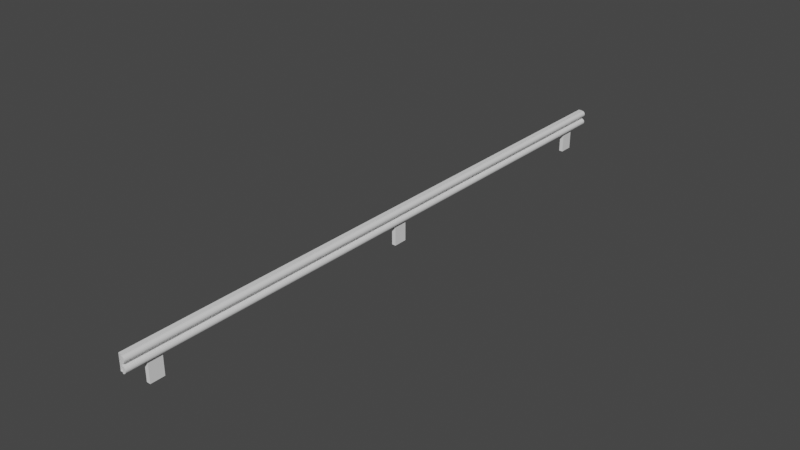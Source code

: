 # Source: barrier.blend  (saved by Blender 3.6.11; exported with 4.5.12 LTS)
import bpy
from mathutils import Matrix  # noqa: F401  (used for matrix-valued properties, if any)

bpy.ops.wm.read_factory_settings(use_empty=True)
scene = bpy.context.scene
scene.name = 'Scene'

# ---- collections
col_collection = bpy.data.collections.new('Collection'); scene.collection.children.link(col_collection)
col_collection_001 = bpy.data.collections.new('Collection.001'); col_collection.children.link(col_collection_001)

# ---- materials (node trees are filled in below, after node groups)
mat_material_001 = bpy.data.materials.new('Material.001')
mat_material_001.alpha_threshold = 0.0
mat_material_001.use_transparent_shadow = False
mat_material_001.roughness = 0.5
mat_material_001.line_color = (0.0, 0.0, 0.0, 1.0)

# ---- material node trees
mat_material_001.use_nodes = True; mat_material_001.node_tree.nodes.clear()
_N = mat_material_001.node_tree.nodes; _L = mat_material_001.node_tree.links
n0 = _N.new('ShaderNodeOutputMaterial'); n0.name = 'Material Output'; n0.location = (300, 300)
n1 = _N.new('ShaderNodeBsdfPrincipled'); n1.name = 'Principled BSDF'; n1.location = (10, 300)
n1.inputs[3].default_value = 1.45
n1.inputs[27].default_value = (0.0, 0.0, 0.0, 1.0)
_L.new(n1.outputs[0], n0.inputs[0])
n0.is_active_output = True

# ---- world
world_world = bpy.data.worlds.new('World'); scene.world = world_world
world_world.use_nodes = True; world_world.node_tree.nodes.clear()
_N = world_world.node_tree.nodes; _L = world_world.node_tree.links
n0 = _N.new('ShaderNodeOutputWorld'); n0.name = 'World Output'; n0.location = (300, 300)
n1 = _N.new('ShaderNodeBackground'); n1.name = 'Background'; n1.location = (10, 300)
n1.inputs[0].default_value = (0.05088, 0.05088, 0.05088, 1.0)
_L.new(n1.outputs[0], n0.inputs[0])
n0.is_active_output = True
world_world.color = (0.05088, 0.05088, 0.05088)
world_world.use_sun_shadow = False
world_world.sun_shadow_jitter_overblur = 0.0

# ---- meshes
me_stra_e_template_001 = bpy.data.meshes.new('Straße-Template.001')
me_stra_e_template_001.from_pydata([(-0.3202, -0.08572, -15.22), (-0.3202, 1.814, -15.22), (-0.528, -0.08572, -15.22), (-0.528, 1.814, -15.22), (-0.528, -0.08572, -14.48), (-0.528, 1.814, -14.48), (-0.3202, -0.08572, -14.48), (-0.3202, 1.814, -14.48), (-0.3202, -0.08572, -0.383), (-0.3202, 1.814, -0.383), (-0.528, -0.08572, -0.383), (-0.528, 1.814, -0.383), (-0.528, -0.08572, 0.359), (-0.528, 1.814, 0.359), (-0.3202, -0.08572, 0.359), (-0.3202, 1.814, 0.359), (-0.3202, -0.08572, 14.46), (-0.3202, 1.814, 14.46), (-0.528, -0.08572, 14.46), (-0.528, 1.814, 14.46), (-0.528, -0.08572, 15.2), (-0.528, 1.814, 15.2), (-0.3202, -0.08572, 15.2), (-0.3202, 1.814, 15.2), (-0.3121, 1.007, -16.36), (-0.3147, 1.845, -16.36), (-0.5417, 1.845, -16.36), (-0.5417, 1.007, -16.36), (-0.3121, 1.007, 16.29), (-0.3147, 1.845, 16.29), (-0.5417, 1.845, 16.29), (-0.5417, 1.007, 16.29)], [], [(2, 3, 1, 0), (4, 5, 3, 2), (6, 7, 5, 4), (0, 1, 7, 6), (3, 5, 7, 1), (4, 2, 0, 6), (10, 11, 9, 8), (12, 13, 11, 10), (14, 15, 13, 12), (8, 9, 15, 14), (11, 13, 15, 9), (12, 10, 8, 14), (18, 19, 17, 16), (20, 21, 19, 18), (22, 23, 21, 20), (16, 17, 23, 22), (19, 21, 23, 17), (20, 18, 16, 22), (29, 25, 26, 30), (30, 26, 27, 31), (31, 28, 24, 27)])
_uv = me_stra_e_template_001.uv_layers.new(name='UVMap')
_uv.uv.foreach_set('vector', [1.0, 0.0, 1.0, 1.0, 0.0, 1.0, 0.0, 0.0, 1.0, 0.0, 1.0, 1.0, 0.0, 1.0, 0.0, 0.0, 1.0, 0.0, 1.0, 1.0, 0.0, 1.0, 0.0, 0.0, 1.0, 0.0, 1.0, 1.0, 0.0, 1.0, 0.0, 0.0, 1.0, 0.0, 1.0, 1.0, 0.0, 1.0, 0.0, 0.0, 1.0, 0.0, 1.0, 1.0, 0.0, 1.0, 0.0, 0.0, 1.0, 0.0, 1.0, 1.0, 0.0, 1.0, 0.0, 0.0, 1.0, 0.0, 1.0, 1.0, 0.0, 1.0, 0.0, 0.0, 1.0, 0.0, 1.0, 1.0, 0.0, 1.0, 0.0, 0.0, 1.0, 0.0, 1.0, 1.0, 0.0, 1.0, 0.0, 0.0, 1.0, 0.0, 1.0, 1.0, 0.0, 1.0, 0.0, 0.0, 1.0, 0.0, 1.0, 1.0, 0.0, 1.0, 0.0, 0.0, 1.0, 0.0, 1.0, 1.0, 0.0, 1.0, 0.0, 0.0, 1.0, 0.0, 1.0, 1.0, 0.0, 1.0, 0.0, 0.0, 1.0, 0.0, 1.0, 1.0, 0.0, 1.0, 0.0, 0.0, 1.0, 0.0, 1.0, 1.0, 0.0, 1.0, 0.0, 0.0, 1.0, 0.0, 1.0, 1.0, 0.0, 1.0, 0.0, 0.0, 1.0, 0.0, 1.0, 1.0, 0.0, 1.0, 0.0, 0.0, 0.00115, 0.0, 0.00115, 1.0, 0.176, 1.0, 0.176, 0.0, 0.176, 0.0, 0.176, 1.0, 0.8225, 1.0, 0.8225, 0.0, 0.8225, 0.0, 1.0, 0.0, 1.0, 1.0, 0.8225, 1.0])
me_stra_e_template_001.update()
me_cube = bpy.data.meshes.new('Cube')
me_cube.from_pydata([(-0.3772, -4.371e-08, 2.283), (-0.3772, 4.371e-08, 0.283), (-0.06818, 4.157e-08, 0.3319), (0.2106, 3.536e-08, 0.474), (0.4318, 2.569e-08, 0.6952), (0.5739, 1.351e-08, 0.974), (0.6228, 0.0, 1.283), (0.5739, -1.351e-08, 1.592), (0.4318, -2.569e-08, 1.871), (0.2106, -3.536e-08, 2.092), (-0.06818, -4.157e-08, 2.234), (-0.3772, -4.371e-08, -2.283), (-0.3772, 4.371e-08, -0.283), (-0.06818, 4.157e-08, -0.3319), (0.2106, 3.536e-08, -0.474), (0.4318, 2.569e-08, -0.6952), (0.5739, 1.351e-08, -0.974), (0.6228, 0.0, -1.283), (0.5739, -1.351e-08, -1.592), (0.4318, -2.569e-08, -1.871), (0.2106, -3.536e-08, -2.092), (-0.06818, -4.157e-08, -2.234), (-0.06818, 89.8, 0.3319), (-0.3772, 89.8, 0.283), (0.2106, 89.8, 0.474), (0.4318, 89.8, 0.6952), (0.5739, 89.8, 0.974), (0.6228, 89.8, 1.283), (0.5739, 89.8, 1.592), (0.4318, 89.8, 1.871), (0.2106, 89.8, 2.092), (-0.06818, 89.8, 2.234), (-0.3772, 89.8, 2.283), (-0.06818, 89.8, -0.3319), (-0.3772, 89.8, -0.283), (0.2106, 89.8, -0.474), (0.4318, 89.8, -0.6952), (0.5739, 89.8, -0.974), (0.6228, 89.8, -1.283), (0.5739, 89.8, -1.592), (0.4318, 89.8, -1.871), (0.2106, 89.8, -2.092), (-0.06818, 89.8, -2.234), (-0.3772, 89.8, -2.283)], [], [(2, 1, 0, 10, 9, 8, 7, 6, 5, 4, 3), (13, 14, 15, 16, 17, 18, 19, 20, 21, 11, 12), (22, 24, 25, 26, 27, 28, 29, 30, 31, 32, 23), (33, 34, 43, 42, 41, 40, 39, 38, 37, 36, 35), (11, 21, 42, 43), (15, 14, 35, 36), (7, 8, 29, 28), (12, 11, 43, 34), (16, 15, 36, 37), (8, 9, 30, 29), (1, 2, 22, 23), (17, 16, 37, 38), (9, 10, 31, 30), (2, 3, 24, 22), (18, 17, 38, 39), (10, 0, 32, 31), (3, 4, 25, 24), (19, 18, 39, 40), (0, 1, 23, 32), (4, 5, 26, 25), (20, 19, 40, 41), (13, 12, 34, 33), (5, 6, 27, 26), (21, 20, 41, 42), (14, 13, 33, 35), (6, 7, 28, 27), (12, 1, 23, 34)])
_uv = me_cube.uv_layers.new(name='UVMap')
_uv.uv.foreach_set('vector', [0.0, 0.0, 0.0, 0.0, 0.0, 0.0, 0.0, 0.0, 0.0, 0.0, 0.0, 0.0, 0.0, 0.0, 0.0, 0.0, 0.0, 0.0, 0.0, 0.0, 0.0, 0.0, 0.0, 0.0, 0.0, 0.0, 0.0, 0.0, 0.0, 0.0, 0.0, 0.0, 0.0, 0.0, 0.0, 0.0, 0.0, 0.0, 0.0, 0.0, 0.0, 0.0, 0.0, 0.0, 0.0, 0.0, 0.0, 0.0, 0.0, 0.0, 0.0, 0.0, 0.0, 0.0, 0.0, 0.0, 0.0, 0.0, 0.0, 0.0, 0.0, 0.0, 0.0, 0.0, 0.0, 0.0, 0.0, 0.0, 0.0, 0.0, 0.0, 0.0, 0.0, 0.0, 0.0, 0.0, 0.0, 0.0, 0.0, 0.0, 0.0, 0.0, 0.0, 0.0, 0.0, 0.0, 0.0, 0.0, 0.0, 0.0, 0.0, 0.0, 0.0, 0.0, 0.0, 0.0, 0.0, 0.0, 0.0, 0.0, 0.0, 0.0, 0.0, 0.0, 0.0, 0.0, 0.0, 0.0, 0.0, 0.0, 0.0, 0.0, 0.0, 0.0, 0.0, 0.0, 0.0, 0.0, 0.0, 0.0, 0.0, 0.0, 0.0, 0.0, 0.0, 0.0, 0.0, 0.0, 0.0, 0.0, 0.0, 0.0, 0.0, 0.0, 0.0, 0.0, 0.0, 0.0, 0.0, 0.0, 0.0, 0.0, 0.0, 0.0, 0.0, 0.0, 0.0, 0.0, 0.0, 0.0, 0.0, 0.0, 0.0, 0.0, 0.0, 0.0, 0.0, 0.0, 0.0, 0.0, 0.0, 0.0, 0.0, 0.0, 0.0, 0.0, 0.0, 0.0, 0.0, 0.0, 0.0, 0.0, 0.0, 0.0, 0.0, 0.0, 0.0, 0.0, 0.0, 0.0, 0.0, 0.0, 0.0, 0.0, 0.0, 0.0, 0.0, 0.0, 0.0, 0.0, 0.0, 0.0, 0.0, 0.0, 0.0, 0.0, 0.0, 0.0, 0.0, 0.0, 0.0, 0.0, 0.0, 0.0, 0.0, 0.0, 0.0, 0.0, 0.0, 0.0, 0.0, 0.0, 0.0, 0.0, 0.0, 0.0, 0.0, 0.0, 0.0, 0.0, 0.0, 0.0, 0.0, 0.0, 0.0, 0.0, 0.0, 0.0, 0.0, 0.0, 0.0, 0.0, 0.0, 0.0, 0.0, 0.0, 0.0, 0.0, 0.0, 0.0, 0.0, 0.0, 0.0, 0.0, 0.0, 0.0, 0.0, 0.0, 0.0, 0.0, 0.0, 0.0, 0.0, 0.0, 0.0, 0.0, 0.0, 0.0, 0.0, 0.0, 0.0, 0.0, 0.0, 0.0, 0.0, 0.0, 0.0, 0.0, 0.0, 0.0, 0.0, 0.0])
me_cube.materials.append(mat_material_001)
me_cube.use_mirror_vertex_groups = False
me_cube.update()

# ---- objects
ob_barrier = bpy.data.objects.new('barrier', me_stra_e_template_001)
ob_cube = bpy.data.objects.new('Cube', me_cube)

# ---- transforms, parenting, visibility, modifiers, constraints
ob_barrier.location = (0.0, 0.0, 1.863e-09)
ob_barrier.rotation_euler = (1.571, -0.0, 0.0)
ob_barrier.scale = (0.4452, 0.4452, 0.4452)
ob_cube.location = (-0.1117, 0.0, 0.6345)
ob_cube.scale = (0.08108, 0.08108, 0.08108)
ob_cube.lock_rotations_4d = False
ob_cube.empty_display_type = 'ARROWS'
ob_cube.lineart.crease_threshold = 0.0
_m = ob_cube.modifiers.new('Mirror', 'MIRROR')
_m.use_axis = (False, True, False)

# ---- collection membership
col_collection.objects.link(ob_barrier)
col_collection_001.objects.link(ob_cube)

# ---- scene / render settings (as saved in the file)
scene.frame_start = 1; scene.frame_end = 250; scene.frame_set(1)
scene.render.engine = 'BLENDER_EEVEE_NEXT'
scene.cycles.sampling_pattern = 'TABULATED_SOBOL'
scene.view_settings.view_transform = 'Filmic'
bpy.context.view_layer.update()

# ---- added for rendering (the .blend has no active camera and no usable light): camera, sun
cam_auto = bpy.data.cameras.new('AutoCamera')
cam_auto.lens = 50.0
cam_auto.sensor_width = 36.0
cam_auto.clip_end = 1000.0
ob_auto_camera = bpy.data.objects.new('AutoCamera', cam_auto)
scene.collection.objects.link(ob_auto_camera)
ob_auto_camera.location = (13.3484, -16.1985, 11.1912)
ob_auto_camera.rotation_euler = (1.09748, -7.21219e-08, 0.694738)
scene.camera = ob_auto_camera
light_auto_sun = bpy.data.lights.new('AutoSun', 'SUN')
light_auto_sun.energy = 3.0
light_auto_sun.angle = 0.0523599
ob_auto_sun = bpy.data.objects.new('AutoSun', light_auto_sun)
scene.collection.objects.link(ob_auto_sun)
ob_auto_sun.rotation_euler = (0.872665, 0.174533, 0.523599)
bpy.context.view_layer.update()
